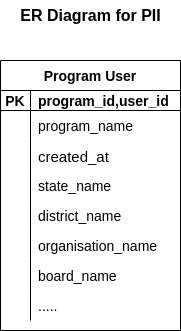

The diagram above was exported from draw.io. Its source (the exported page's mxGraphModel, read from the mxfile embedded in the PNG):
<mxGraphModel dx="1362" dy="738" grid="1" gridSize="10" guides="1" tooltips="1" connect="1" arrows="1" fold="1" page="1" pageScale="1" pageWidth="827" pageHeight="1169" math="0" shadow="0">
  <root>
    <mxCell id="0" />
    <mxCell id="1" parent="0" />
    <mxCell id="Qka7au9fRutsjTkCbIZQ-14" value="Program User" style="shape=table;startSize=30;container=1;collapsible=1;childLayout=tableLayout;fixedRows=1;rowLines=0;fontStyle=1;align=center;resizeLast=1;fontSize=14;" parent="1" vertex="1">
      <mxGeometry x="365" y="90" width="180" height="270" as="geometry">
        <mxRectangle x="80" y="120" width="130" height="30" as="alternateBounds" />
      </mxGeometry>
    </mxCell>
    <mxCell id="Qka7au9fRutsjTkCbIZQ-15" value="" style="shape=tableRow;horizontal=0;startSize=0;swimlaneHead=0;swimlaneBody=0;fillColor=none;collapsible=0;dropTarget=0;points=[[0,0.5],[1,0.5]];portConstraint=eastwest;top=0;left=0;right=0;bottom=1;fontSize=14;" parent="Qka7au9fRutsjTkCbIZQ-14" vertex="1">
      <mxGeometry y="30" width="180" height="20" as="geometry" />
    </mxCell>
    <mxCell id="Qka7au9fRutsjTkCbIZQ-16" value="PK" style="shape=partialRectangle;connectable=0;fillColor=none;top=0;left=0;bottom=0;right=0;fontStyle=1;overflow=hidden;fontSize=14;" parent="Qka7au9fRutsjTkCbIZQ-15" vertex="1">
      <mxGeometry width="30" height="20" as="geometry">
        <mxRectangle width="30" height="20" as="alternateBounds" />
      </mxGeometry>
    </mxCell>
    <mxCell id="Qka7au9fRutsjTkCbIZQ-17" value="program_id,user_id" style="shape=partialRectangle;connectable=0;fillColor=none;top=0;left=0;bottom=0;right=0;align=left;spacingLeft=6;fontStyle=1;overflow=hidden;fontSize=14;" parent="Qka7au9fRutsjTkCbIZQ-15" vertex="1">
      <mxGeometry x="30" width="150" height="20" as="geometry">
        <mxRectangle width="150" height="20" as="alternateBounds" />
      </mxGeometry>
    </mxCell>
    <mxCell id="Qka7au9fRutsjTkCbIZQ-21" value="" style="shape=tableRow;horizontal=0;startSize=0;swimlaneHead=0;swimlaneBody=0;fillColor=none;collapsible=0;dropTarget=0;points=[[0,0.5],[1,0.5]];portConstraint=eastwest;top=0;left=0;right=0;bottom=0;fontSize=14;" parent="Qka7au9fRutsjTkCbIZQ-14" vertex="1">
      <mxGeometry y="50" width="180" height="30" as="geometry" />
    </mxCell>
    <mxCell id="Qka7au9fRutsjTkCbIZQ-22" value="" style="shape=partialRectangle;connectable=0;fillColor=none;top=0;left=0;bottom=0;right=0;editable=1;overflow=hidden;fontSize=14;" parent="Qka7au9fRutsjTkCbIZQ-21" vertex="1">
      <mxGeometry width="30" height="30" as="geometry">
        <mxRectangle width="30" height="30" as="alternateBounds" />
      </mxGeometry>
    </mxCell>
    <mxCell id="Qka7au9fRutsjTkCbIZQ-23" value="program_name" style="shape=partialRectangle;connectable=0;fillColor=none;top=0;left=0;bottom=0;right=0;align=left;spacingLeft=6;overflow=hidden;fontSize=14;" parent="Qka7au9fRutsjTkCbIZQ-21" vertex="1">
      <mxGeometry x="30" width="150" height="30" as="geometry">
        <mxRectangle width="150" height="30" as="alternateBounds" />
      </mxGeometry>
    </mxCell>
    <mxCell id="Qka7au9fRutsjTkCbIZQ-82" value="" style="shape=tableRow;horizontal=0;startSize=0;swimlaneHead=0;swimlaneBody=0;fillColor=none;collapsible=0;dropTarget=0;points=[[0,0.5],[1,0.5]];portConstraint=eastwest;top=0;left=0;right=0;bottom=0;fontSize=15;" parent="Qka7au9fRutsjTkCbIZQ-14" vertex="1">
      <mxGeometry y="80" width="180" height="30" as="geometry" />
    </mxCell>
    <mxCell id="Qka7au9fRutsjTkCbIZQ-83" value="" style="shape=partialRectangle;connectable=0;fillColor=none;top=0;left=0;bottom=0;right=0;editable=1;overflow=hidden;fontSize=15;" parent="Qka7au9fRutsjTkCbIZQ-82" vertex="1">
      <mxGeometry width="30" height="30" as="geometry">
        <mxRectangle width="30" height="30" as="alternateBounds" />
      </mxGeometry>
    </mxCell>
    <mxCell id="Qka7au9fRutsjTkCbIZQ-84" value="created_at" style="shape=partialRectangle;connectable=0;fillColor=none;top=0;left=0;bottom=0;right=0;align=left;spacingLeft=6;overflow=hidden;fontSize=15;" parent="Qka7au9fRutsjTkCbIZQ-82" vertex="1">
      <mxGeometry x="30" width="150" height="30" as="geometry">
        <mxRectangle width="150" height="30" as="alternateBounds" />
      </mxGeometry>
    </mxCell>
    <mxCell id="iLvJ2LD1HdsWIpt-WToG-9" value="" style="shape=tableRow;horizontal=0;startSize=0;swimlaneHead=0;swimlaneBody=0;fillColor=none;collapsible=0;dropTarget=0;points=[[0,0.5],[1,0.5]];portConstraint=eastwest;top=0;left=0;right=0;bottom=0;" parent="Qka7au9fRutsjTkCbIZQ-14" vertex="1">
      <mxGeometry y="110" width="180" height="30" as="geometry" />
    </mxCell>
    <mxCell id="iLvJ2LD1HdsWIpt-WToG-10" value="" style="shape=partialRectangle;connectable=0;fillColor=none;top=0;left=0;bottom=0;right=0;editable=1;overflow=hidden;" parent="iLvJ2LD1HdsWIpt-WToG-9" vertex="1">
      <mxGeometry width="30" height="30" as="geometry">
        <mxRectangle width="30" height="30" as="alternateBounds" />
      </mxGeometry>
    </mxCell>
    <mxCell id="iLvJ2LD1HdsWIpt-WToG-11" value="state_name" style="shape=partialRectangle;connectable=0;fillColor=none;top=0;left=0;bottom=0;right=0;align=left;spacingLeft=6;overflow=hidden;fontSize=14;" parent="iLvJ2LD1HdsWIpt-WToG-9" vertex="1">
      <mxGeometry x="30" width="150" height="30" as="geometry">
        <mxRectangle width="150" height="30" as="alternateBounds" />
      </mxGeometry>
    </mxCell>
    <mxCell id="iLvJ2LD1HdsWIpt-WToG-17" value="" style="shape=tableRow;horizontal=0;startSize=0;swimlaneHead=0;swimlaneBody=0;fillColor=none;collapsible=0;dropTarget=0;points=[[0,0.5],[1,0.5]];portConstraint=eastwest;top=0;left=0;right=0;bottom=0;fontSize=14;" parent="Qka7au9fRutsjTkCbIZQ-14" vertex="1">
      <mxGeometry y="140" width="180" height="30" as="geometry" />
    </mxCell>
    <mxCell id="iLvJ2LD1HdsWIpt-WToG-18" value="" style="shape=partialRectangle;connectable=0;fillColor=none;top=0;left=0;bottom=0;right=0;editable=1;overflow=hidden;fontSize=14;" parent="iLvJ2LD1HdsWIpt-WToG-17" vertex="1">
      <mxGeometry width="30" height="30" as="geometry">
        <mxRectangle width="30" height="30" as="alternateBounds" />
      </mxGeometry>
    </mxCell>
    <mxCell id="iLvJ2LD1HdsWIpt-WToG-19" value="district_name" style="shape=partialRectangle;connectable=0;fillColor=none;top=0;left=0;bottom=0;right=0;align=left;spacingLeft=6;overflow=hidden;fontSize=14;" parent="iLvJ2LD1HdsWIpt-WToG-17" vertex="1">
      <mxGeometry x="30" width="150" height="30" as="geometry">
        <mxRectangle width="150" height="30" as="alternateBounds" />
      </mxGeometry>
    </mxCell>
    <mxCell id="iLvJ2LD1HdsWIpt-WToG-13" value="" style="shape=tableRow;horizontal=0;startSize=0;swimlaneHead=0;swimlaneBody=0;fillColor=none;collapsible=0;dropTarget=0;points=[[0,0.5],[1,0.5]];portConstraint=eastwest;top=0;left=0;right=0;bottom=0;fontSize=14;" parent="Qka7au9fRutsjTkCbIZQ-14" vertex="1">
      <mxGeometry y="170" width="180" height="30" as="geometry" />
    </mxCell>
    <mxCell id="iLvJ2LD1HdsWIpt-WToG-14" value="" style="shape=partialRectangle;connectable=0;fillColor=none;top=0;left=0;bottom=0;right=0;editable=1;overflow=hidden;fontSize=14;" parent="iLvJ2LD1HdsWIpt-WToG-13" vertex="1">
      <mxGeometry width="30" height="30" as="geometry">
        <mxRectangle width="30" height="30" as="alternateBounds" />
      </mxGeometry>
    </mxCell>
    <mxCell id="iLvJ2LD1HdsWIpt-WToG-15" value="organisation_name" style="shape=partialRectangle;connectable=0;fillColor=none;top=0;left=0;bottom=0;right=0;align=left;spacingLeft=6;overflow=hidden;fontSize=14;" parent="iLvJ2LD1HdsWIpt-WToG-13" vertex="1">
      <mxGeometry x="30" width="150" height="30" as="geometry">
        <mxRectangle width="150" height="30" as="alternateBounds" />
      </mxGeometry>
    </mxCell>
    <mxCell id="iLvJ2LD1HdsWIpt-WToG-21" value="" style="shape=tableRow;horizontal=0;startSize=0;swimlaneHead=0;swimlaneBody=0;fillColor=none;collapsible=0;dropTarget=0;points=[[0,0.5],[1,0.5]];portConstraint=eastwest;top=0;left=0;right=0;bottom=0;fontSize=14;" parent="Qka7au9fRutsjTkCbIZQ-14" vertex="1">
      <mxGeometry y="200" width="180" height="30" as="geometry" />
    </mxCell>
    <mxCell id="iLvJ2LD1HdsWIpt-WToG-22" value="" style="shape=partialRectangle;connectable=0;fillColor=none;top=0;left=0;bottom=0;right=0;editable=1;overflow=hidden;fontSize=14;" parent="iLvJ2LD1HdsWIpt-WToG-21" vertex="1">
      <mxGeometry width="30" height="30" as="geometry">
        <mxRectangle width="30" height="30" as="alternateBounds" />
      </mxGeometry>
    </mxCell>
    <mxCell id="iLvJ2LD1HdsWIpt-WToG-23" value="board_name" style="shape=partialRectangle;connectable=0;fillColor=none;top=0;left=0;bottom=0;right=0;align=left;spacingLeft=6;overflow=hidden;fontSize=14;" parent="iLvJ2LD1HdsWIpt-WToG-21" vertex="1">
      <mxGeometry x="30" width="150" height="30" as="geometry">
        <mxRectangle width="150" height="30" as="alternateBounds" />
      </mxGeometry>
    </mxCell>
    <mxCell id="iLvJ2LD1HdsWIpt-WToG-25" value="" style="shape=tableRow;horizontal=0;startSize=0;swimlaneHead=0;swimlaneBody=0;fillColor=none;collapsible=0;dropTarget=0;points=[[0,0.5],[1,0.5]];portConstraint=eastwest;top=0;left=0;right=0;bottom=0;fontSize=14;" parent="Qka7au9fRutsjTkCbIZQ-14" vertex="1">
      <mxGeometry y="230" width="180" height="30" as="geometry" />
    </mxCell>
    <mxCell id="iLvJ2LD1HdsWIpt-WToG-26" value="" style="shape=partialRectangle;connectable=0;fillColor=none;top=0;left=0;bottom=0;right=0;editable=1;overflow=hidden;fontSize=14;" parent="iLvJ2LD1HdsWIpt-WToG-25" vertex="1">
      <mxGeometry width="30" height="30" as="geometry">
        <mxRectangle width="30" height="30" as="alternateBounds" />
      </mxGeometry>
    </mxCell>
    <mxCell id="iLvJ2LD1HdsWIpt-WToG-27" value="....." style="shape=partialRectangle;connectable=0;fillColor=none;top=0;left=0;bottom=0;right=0;align=left;spacingLeft=6;overflow=hidden;fontSize=14;" parent="iLvJ2LD1HdsWIpt-WToG-25" vertex="1">
      <mxGeometry x="30" width="150" height="30" as="geometry">
        <mxRectangle width="150" height="30" as="alternateBounds" />
      </mxGeometry>
    </mxCell>
    <mxCell id="Qka7au9fRutsjTkCbIZQ-113" value="&lt;b&gt;&lt;font style=&quot;font-size: 16px;&quot;&gt;ER Diagram for PII&lt;/font&gt;&lt;/b&gt;" style="text;html=1;align=center;verticalAlign=middle;resizable=0;points=[];autosize=1;strokeColor=none;fillColor=none;fontSize=15;" parent="1" vertex="1">
      <mxGeometry x="375" y="30" width="160" height="30" as="geometry" />
    </mxCell>
  </root>
</mxGraphModel>